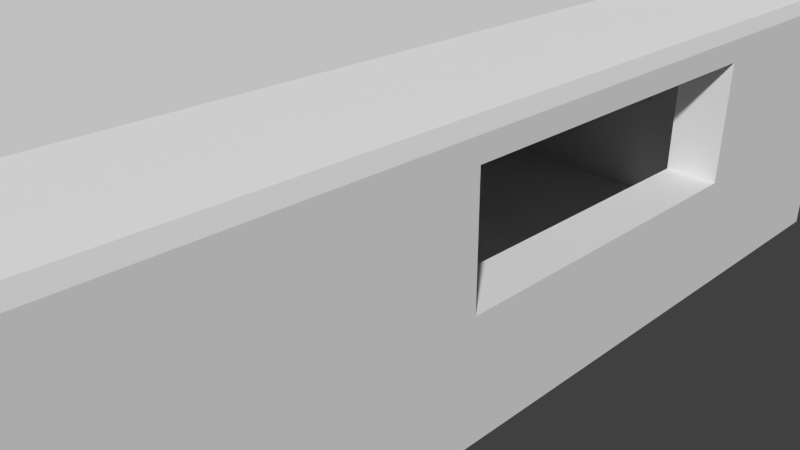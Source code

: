 # Source: map_CabinFever4.blend  (saved by Blender 2.70.0; exported with 4.5.12 LTS)
import bpy
from mathutils import Matrix  # noqa: F401  (used for matrix-valued properties, if any)

bpy.ops.wm.read_factory_settings(use_empty=True)
scene = bpy.context.scene
scene.name = 'Scene'

# ---- collections
col_collection_1 = bpy.data.collections.new('Collection 1'); scene.collection.children.link(col_collection_1)

# ---- world
world_world = bpy.data.worlds.new('World'); scene.world = world_world
world_world.color = (0.05088, 0.05088, 0.05088)
world_world.use_sun_shadow = False
world_world.sun_shadow_jitter_overblur = 0.0
world_world.cycles.sampling_method = 'MANUAL'
world_world.cycles.sample_map_resolution = 256

# ---- cameras
cam_camera = bpy.data.cameras.new('Camera')
cam_camera.clip_end = 100.0
cam_camera.lens = 35.0
cam_camera.sensor_width = 32.0
cam_camera.sensor_height = 18.0
cam_camera.ortho_scale = 7.314
cam_camera.dof.focus_distance = 0.0
cam_camera.dof.aperture_fstop = 128.0

# ---- meshes
me_plane_002 = bpy.data.meshes.new('Plane.002')
me_plane_002.from_pydata([(-1.0, -1.0, 0.0), (1.0, -1.0, 0.0), (-1.0, 1.0, 0.0), (1.0, 1.0, 0.0), (-1.0, 0.9, 0.0), (1.0, 0.9, 0.0), (-1.0, -0.905, 0.0), (1.0, -0.905, 0.0), (-0.9042, -1.0, 0.0), (-0.9042, 1.0, 0.0), (-0.9042, 0.9, 0.04054), (-0.9042, -0.905, 0.04054), (0.9048, -1.0, 0.0), (0.9048, 1.0, 0.0), (0.9048, 0.9, 0.04054), (0.9048, -0.905, 0.04054), (-1.0, -1.0, -0.02703), (1.0, -1.0, -0.02703), (-1.0, 1.0, -0.02703), (1.0, 1.0, -0.02703), (-1.0, 0.9, -0.02703), (1.0, 0.9, -0.02703), (-1.0, -0.905, -0.02703), (1.0, -0.905, -0.02703), (-0.9042, -1.0, -0.02703), (-0.9042, 1.0, -0.02703), (0.9048, -1.0, -0.02703), (0.9048, 1.0, -0.02703)], [], [(14, 5, 3, 13), (15, 7, 5, 14), (12, 1, 7, 15), (4, 10, 9, 2), (6, 11, 10, 4), (0, 8, 11, 6), (10, 14, 13, 9), (11, 15, 14, 10), (8, 12, 15, 11), (9, 13, 27, 25), (12, 8, 24, 26), (13, 3, 19, 27), (8, 0, 16, 24), (5, 7, 23, 21), (6, 4, 20, 22), (7, 1, 17, 23), (4, 2, 18, 20), (2, 9, 25, 18), (3, 5, 21, 19), (1, 12, 26, 17), (0, 6, 22, 16), (22, 20, 18, 25, 27, 19, 21, 23, 17, 26, 24, 16)])
me_plane_002.use_remesh_preserve_volume = False
me_plane_002.use_remesh_preserve_attributes = False
me_plane_002.use_mirror_vertex_groups = False
me_plane_002.update()
me_plane = bpy.data.meshes.new('Plane')
me_plane.from_pydata([(-1.0, -1.0, 0.0), (1.0, -1.0, 0.0), (-1.06, -1.0, 0.0), (1.06, -1.0, 0.0), (1.06, 1.0, 0.0), (-1.0, 1.086, 0.0), (1.06, 1.086, 0.0), (-1.0, -1.086, 0.0), (1.0, -1.086, 0.0), (-1.06, -1.086, 0.0), (1.06, -1.086, 0.0), (-0.4, -1.0, 0.0), (-0.4, 1.0, 0.0), (-0.4, 1.086, 0.0), (-0.4, -1.086, 0.0), (1.0, -0.4714, 0.0), (1.06, -0.4714, 0.0), (-1.0, 0.4286, 0.0), (0.35, -1.0, 0.0), (0.35, -1.086, 0.0), (0.35, 1.0, 0.0), (0.35, 1.086, 0.0), (0.35, -0.4714, 0.0), (1.0, -0.4143, 0.0), (1.06, -0.4143, 0.0), (0.35, -0.4143, 0.0), (-0.4, 0.4286, 0.0), (-1.0, -0.4286, 0.0), (-1.06, -0.4286, 0.0), (-0.4, -0.4286, 0.0), (-1.0, 0.07143, 0.0), (-1.06, 0.07143, 0.0), (-0.4, 0.07143, 0.0), (-0.34, -1.086, 0.0), (-0.34, 1.0, 0.0), (-0.34, 1.086, 0.0), (-0.34, -1.0, 0.0), (-0.34, 0.4286, 0.0), (-0.34, -0.4286, 0.0), (-0.34, 0.07143, 0.0), (-0.8, -1.0, 0.0), (-0.8, -1.086, 0.0), (-0.6, -1.0, 0.0), (-0.6, -1.086, 0.0), (1.0, -0.8786, 0.0), (1.06, -0.8786, 0.0), (1.0, -0.5929, 0.0), (1.06, -0.5929, 0.0), (-0.24, 1.0, 0.0), (-0.24, 1.086, 0.0), (-0.04, 1.0, 0.0), (-0.04, 1.086, 0.0), (1.0, 1.0, 0.0), (1.0, 1.086, 0.0), (-1.0, -1.0, 1.5), (1.0, -1.0, 1.5), (-1.06, -1.0, 1.5), (1.06, -1.0, 1.5), (1.06, 1.0, 1.5), (-1.0, 1.086, 1.5), (1.06, 1.086, 1.5), (-1.0, -1.086, 1.5), (1.0, -1.086, 1.5), (-1.06, -1.086, 1.5), (1.06, -1.086, 1.5), (-0.4, -1.0, 1.5), (-0.4, 1.0, 1.5), (-0.4, 1.086, 1.5), (-0.4, -1.086, 1.5), (1.0, -0.4714, 1.5), (1.06, -0.4714, 1.5), (0.35, -1.0, 1.5), (0.35, -1.086, 1.5), (0.35, 1.0, 1.5), (0.35, 1.086, 1.5), (0.35, -0.4714, 1.5), (1.0, -0.4143, 1.5), (1.06, -0.4143, 1.5), (0.35, -0.4143, 1.5), (-0.4, 0.4286, 1.5), (-1.0, -0.4286, 1.5), (-1.06, -0.4286, 1.5), (-0.4, -0.4286, 1.5), (-1.0, 0.07143, 1.5), (-1.06, 0.07143, 1.5), (-0.4, 0.07143, 1.5), (-0.34, -1.086, 1.5), (-0.34, 1.0, 1.5), (-0.34, 1.086, 1.5), (-0.34, -1.0, 1.5), (-0.34, 0.4286, 1.5), (-0.34, -0.4286, 1.5), (-0.34, 0.07143, 1.5), (-0.8, -1.0, 1.5), (-0.8, -1.086, 1.5), (-0.6, -1.0, 1.5), (-0.6, -1.086, 1.5), (1.0, -0.8786, 1.5), (1.06, -0.8786, 1.5), (1.0, -0.5929, 1.5), (1.06, -0.5929, 1.5), (-0.24, 1.0, 1.5), (-0.24, 1.086, 1.5), (-0.04, 1.0, 1.5), (-0.04, 1.086, 1.5), (1.0, 1.0, 1.5), (1.0, 1.086, 1.5), (1.06, -0.4714, 1.375), (1.06, -0.5929, 1.375), (-0.8, -1.086, 1.375), (-1.0, -1.086, 1.375), (0.35, -1.086, 1.375), (-0.34, -1.086, 1.375), (-0.4, -1.086, 1.375), (1.06, 1.0, 1.375), (1.06, 1.086, 1.375), (-1.06, -1.0, 1.375), (0.35, 1.086, 1.375), (1.0, 1.086, 1.375), (-1.06, -0.4286, 1.375), (-1.06, 0.07143, 1.375), (-0.34, 1.086, 1.375), (-0.24, 1.086, 1.375), (-0.4, 1.086, 1.375), (1.0, -1.086, 1.375), (-0.04, 1.086, 1.375), (-1.06, -1.086, 1.375), (-0.6, -1.086, 1.375), (1.06, -0.8786, 1.375), (-1.06, 0.4286, 1.375), (1.06, -1.086, 1.375), (1.06, -0.4143, 1.375), (1.06, -1.0, 1.375), (-1.0, 1.086, 1.375), (-0.24, 1.0, 1.375), (-0.34, 1.0, 1.375), (-0.34, 0.4286, 1.375), (-0.4, -1.0, 1.375), (-0.4, -0.4286, 1.375), (-0.34, -1.0, 1.375), (0.35, -1.0, 1.375), (-1.0, -1.0, 1.375), (-0.8, -1.0, 1.375), (-0.4, 0.4286, 1.375), (-0.4, 1.0, 1.375), (-0.04, 1.0, 1.375), (0.35, 1.0, 1.375), (-1.0, -0.4286, 1.375), (-0.6, -1.0, 1.375), (0.35, -0.4714, 1.375), (1.0, -0.4714, 1.375), (1.0, -1.0, 1.375), (-1.0, 0.4286, 1.375), (-1.0, 1.0, 1.375), (1.0, -0.5929, 1.375), (1.0, -0.8786, 1.375), (-1.0, 0.07143, 1.375), (-0.34, -0.4286, 1.375), (-0.34, 0.07143, 1.375), (-0.4, 0.07143, 1.375), (1.0, -0.4143, 1.375), (1.0, 1.0, 1.375), (0.35, -0.4143, 1.375), (1.06, 0.7143, 0.0), (1.0, 0.7143, 0.0), (1.06, 0.7143, 1.5), (1.0, 0.7143, 1.5), (1.06, 0.7143, 1.375), (1.0, 0.7143, 1.375), (1.0, 0.15, 1.375), (1.06, 0.15, 0.0), (1.0, 0.15, 0.0), (1.06, 0.15, 1.5), (1.0, 0.15, 1.5), (1.06, 0.15, 1.375), (1.06, -0.5929, 0.6875), (1.06, 1.086, 0.6875), (1.0, 1.086, 0.6875), (-0.04, 1.086, 0.6875), (0.35, -0.4714, 0.6875), (1.0, -0.5929, 0.6875), (1.06, -0.4143, 0.6875), (1.0, -0.4143, 0.6875), (0.35, -0.4143, 0.6875), (1.06, -0.4714, 0.6875), (1.06, 1.0, 0.6875), (0.35, 1.086, 0.6875), (-0.04, 1.0, 0.6875), (0.35, 1.0, 0.6875), (1.0, -0.4714, 0.6875), (1.0, 1.0, 0.6875), (1.06, 0.7143, 0.6875), (1.0, 0.7143, 0.6875), (1.06, 0.15, 0.6875), (1.0, 0.15, 0.6875), (-0.4, -0.4286, 0.6875), (-0.4, -1.086, 0.6875), (0.35, -1.0, 0.6875), (1.0, -1.0, 0.6875), (-0.6, -1.086, 0.6875), (1.06, -0.8786, 0.6875), (1.06, -1.086, 0.6875), (1.06, -1.0, 0.6875), (0.35, -1.086, 0.6875), (-0.34, -1.086, 0.6875), (1.0, -1.086, 0.6875), (-0.4, -1.0, 0.6875), (-0.34, -1.0, 0.6875), (-0.6, -1.0, 0.6875), (1.0, -0.8786, 0.6875), (-0.34, -0.4286, 0.6875), (-0.1675, -1.086, 0.0), (-0.1675, -1.0, 0.0), (-0.1675, -1.086, 1.5), (-0.1675, -1.0, 1.5), (-0.1675, -1.086, 1.375), (-0.1675, -1.0, 1.375), (-0.1675, -1.086, 0.6875), (-0.1675, -1.0, 0.6875), (0.09125, -1.086, 0.0), (0.09125, -1.0, 0.0), (0.09125, -1.086, 1.5), (0.09125, -1.0, 1.5), (0.09125, -1.0, 1.375), (0.09125, -1.0, 0.6875), (0.09125, -1.086, 1.375), (0.09125, -1.086, 0.6875), (0.5227, -1.0, 0.0), (0.5227, -1.086, 0.0), (0.5227, -1.0, 1.5), (0.5227, -1.086, 1.5), (0.5227, -1.086, 1.375), (0.5227, -1.0, 1.375), (0.5227, -1.086, 0.6875), (0.5227, -1.0, 0.6875), (-1.0, -0.8857, 0.0), (-1.06, -0.8857, 0.0), (-1.0, -0.8857, 1.5), (-1.06, -0.8857, 1.5), (-1.06, -0.8857, 1.375), (-1.0, -0.8857, 1.375), (-1.06, -0.6571, 1.375), (-1.0, -0.6571, 0.0), (-1.06, -0.6571, 0.0), (-1.0, -0.6571, 1.5), (-1.06, -0.6571, 1.5), (-1.0, -0.6571, 1.375), (-0.24, 1.0, 0.6875), (-0.34, 0.4286, 0.6875), (-1.0, -1.086, 0.6875), (-0.8, -1.0, 0.6875), (-1.06, 0.07143, 0.6875), (-0.24, 1.086, 0.6875), (-0.4, 1.0, 0.6875), (-1.0, 0.4286, 0.6875), (-1.0, 0.07143, 0.6875), (-1.06, -1.086, 0.6875), (-0.34, 0.07143, 0.6875), (-0.8, -1.086, 0.6875), (-1.06, -1.0, 0.6875), (-1.06, -0.4286, 0.6875), (-0.34, 1.086, 0.6875), (-0.4, 1.086, 0.6875), (-1.0, 1.086, 0.6875), (-0.34, 1.0, 0.6875), (-1.0, -1.0, 0.6875), (-0.4, 0.4286, 0.6875), (-1.0, -0.4286, 0.6875), (-1.0, 1.0, 0.6875), (-0.4, 0.07143, 0.6875), (-1.06, -0.8857, 0.6875), (-1.0, -0.8857, 0.6875), (-1.0, -0.6571, 0.6875), (-1.06, -0.6571, 0.6875), (-1.0, 1.0, 0.0), (-1.0, 1.0, 1.5), (-1.0, 0.4286, 1.5), (-1.06, 0.4286, 0.6875), (-1.06, 0.4286, 1.5), (-1.06, 0.4286, 0.0), (-1.05, 1.0, 1.375), (-1.05, 1.086, 1.375), (-1.05, 1.086, 1.5), (-1.05, 1.0, 1.5), (-1.05, 1.0, 0.0), (-1.05, 1.086, 0.0), (0.675, 1.0, 0.0), (0.675, 1.086, 0.0), (0.675, 1.0, 1.5), (0.675, 1.086, 1.5), (0.675, 1.086, 1.375), (0.675, 1.0, 1.375), (0.675, 1.086, 0.6875), (0.675, 1.0, 0.6875), (0.8531, 1.0, 0.0), (0.8531, 1.086, 0.0), (0.8531, 1.0, 1.5), (0.8531, 1.086, 1.5), (0.8531, 1.086, 1.375), (0.8531, 1.086, 0.6875), (0.8531, 1.0, 1.375), (0.8531, 1.0, 0.6875)], [(153, 280), (274, 284)], [(154, 155, 97, 99), (117, 125, 104, 74), (232, 140, 71, 229), (149, 150, 69, 75), (125, 122, 102, 104), (137, 148, 95, 65), (231, 124, 62, 230), (118, 106, 60, 115), (246, 147, 80, 244), (145, 146, 73, 103), (121, 123, 67, 88), (134, 145, 103, 101), (136, 135, 87, 90), (138, 137, 65, 82), (108, 107, 70, 100), (110, 109, 94, 61), (225, 111, 72, 221), (113, 112, 86, 68), (216, 139, 89, 214), (115, 60, 58, 114), (239, 116, 56, 238), (142, 141, 54, 93), (290, 117, 74, 289), (120, 119, 81, 84), (36, 212, 220, 18, 227, 1, 44, 46, 15, 22, 25, 23, 171, 164, 52, 294, 286, 20, 50, 48, 34, 37, 39, 32, 26, 17, 30, 27, 242, 235, 0, 40, 42, 11, 29, 38), (122, 121, 88, 102), (144, 143, 79, 66), (99, 97, 98, 100), (95, 93, 94, 96), (101, 103, 104, 102), (67, 66, 87, 88), (87, 101, 102, 88), (66, 79, 90, 87), (79, 85, 92, 90), (80, 83, 84, 81), (244, 80, 81, 245), (63, 61, 54, 56), (54, 61, 94, 93), (65, 89, 91, 82), (65, 95, 96, 68), (86, 89, 65, 68), (213, 214, 89, 86), (62, 64, 57, 55), (229, 71, 72, 230), (55, 57, 98, 97), (76, 69, 70, 77), (69, 99, 100, 70), (75, 69, 76, 78), (106, 105, 58, 60), (172, 173, 76, 77), (288, 289, 74, 73), (104, 103, 73, 74), (126, 110, 61, 63), (127, 113, 68, 96), (150, 154, 99, 69), (139, 157, 91, 89), (155, 151, 55, 97), (128, 108, 100, 98), (130, 64, 62, 124), (131, 77, 70, 107), (174, 172, 77, 131), (158, 136, 90, 92), (143, 159, 85, 79), (168, 166, 105, 161), (132, 57, 64, 130), (148, 142, 93, 95), (162, 149, 75, 78), (123, 133, 59, 67), (159, 158, 92, 85), (135, 134, 101, 87), (132, 128, 98, 57), (147, 156, 83, 80), (300, 161, 105, 296), (109, 127, 96, 94), (116, 126, 63, 56), (160, 162, 78, 76), (157, 138, 82, 91), (186, 178, 125, 117), (178, 187, 145, 125), (233, 205, 124, 231), (177, 118, 115, 176), (261, 262, 123, 121), (175, 184, 107, 108), (249, 258, 109, 110), (226, 203, 111, 225), (196, 204, 112, 113), (176, 115, 114, 185), (270, 259, 116, 239), (292, 186, 117, 290), (251, 260, 119, 120), (252, 261, 121, 122), (256, 249, 110, 126), (199, 196, 113, 127), (45, 47, 46, 44), (201, 130, 124, 205), (181, 131, 107, 184), (193, 174, 131, 181), (202, 132, 130, 201), (262, 263, 133, 123), (202, 200, 128, 132), (250, 142, 109, 258), (259, 256, 126, 116), (255, 254, 152, 156), (203, 233, 234, 197), (179, 189, 150, 149), (206, 208, 148, 137), (272, 267, 147, 246), (187, 188, 146, 145), (51, 49, 48, 50), (248, 264, 135, 136), (195, 206, 137, 138), (218, 207, 139, 216), (250, 265, 141, 142), (253, 266, 143, 144), (189, 180, 154, 150), (207, 210, 157, 139), (268, 253, 144, 153), (209, 198, 151, 155), (257, 248, 136, 158), (266, 269, 159, 143), (192, 168, 161, 190), (43, 42, 40, 41), (183, 179, 149, 162), (269, 257, 158, 159), (264, 247, 134, 135), (267, 255, 156, 147), (301, 190, 161, 300), (182, 183, 162, 160), (210, 195, 138, 157), (175, 108, 154, 180), (200, 209, 155, 128), (108, 128, 155, 154), (208, 199, 127, 148), (127, 109, 142, 148), (247, 252, 122, 134), (122, 125, 145, 134), (58, 105, 166, 165), (114, 58, 165, 167), (169, 173, 166, 168), (185, 114, 167, 191), (165, 166, 173, 172), (167, 165, 172, 174), (174, 193, 194, 169), (160, 76, 173, 169), (182, 160, 169, 194), (21, 51, 178, 186), (51, 50, 187, 178), (53, 177, 176, 6), (47, 16, 184, 175), (6, 176, 185, 4), (287, 21, 186, 292), (24, 181, 184, 16), (170, 193, 181, 24), (22, 15, 189, 179), (50, 20, 188, 187), (15, 46, 180, 189), (164, 192, 190, 52), (25, 22, 179, 183), (294, 52, 190, 301), (23, 25, 183, 182), (47, 175, 180, 46), (4, 185, 191, 163), (171, 194, 192, 164), (163, 191, 193, 170), (23, 182, 194, 171), (192, 194, 193, 191), (167, 168, 192, 191), (168, 167, 174, 169), (228, 8, 205, 233), (219, 19, 203, 226), (14, 33, 204, 196), (43, 14, 196, 199), (10, 201, 205, 8), (3, 202, 201, 10), (3, 45, 200, 202), (227, 18, 197, 234), (11, 42, 208, 206), (29, 11, 206, 195), (212, 36, 207, 218), (36, 38, 210, 207), (44, 1, 198, 209), (38, 29, 195, 210), (45, 44, 209, 200), (42, 43, 199, 208), (112, 215, 213, 86), (223, 216, 214, 222), (221, 222, 214, 213), (204, 217, 215, 112), (218, 217, 226, 224), (33, 211, 217, 204), (220, 212, 218, 224), (215, 225, 221, 213), (215, 217, 218, 216), (211, 219, 226, 217), (140, 223, 222, 71), (72, 71, 222, 221), (197, 224, 223, 140), (18, 220, 224, 197), (225, 223, 224, 226), (216, 223, 225, 215), (151, 232, 229, 55), (111, 231, 230, 72), (55, 229, 230, 62), (140, 111, 203, 197), (198, 234, 232, 151), (19, 228, 233, 203), (1, 227, 234, 198), (231, 232, 234, 233), (111, 140, 232, 231), (141, 240, 237, 54), (241, 239, 238, 245), (54, 237, 238, 56), (246, 241, 273, 272), (265, 271, 240, 141), (240, 246, 244, 237), (237, 244, 245, 238), (270, 271, 272, 273), (119, 241, 245, 81), (260, 273, 241, 119), (35, 13, 262, 261), (7, 41, 258, 249), (236, 2, 259, 270), (31, 28, 260, 251), (49, 35, 261, 252), (9, 7, 249, 256), (13, 5, 263, 262), (40, 250, 258, 41), (2, 9, 256, 259), (30, 17, 254, 255), (242, 27, 267, 272), (37, 34, 264, 248), (40, 0, 265, 250), (12, 26, 266, 253), (39, 37, 248, 257), (26, 32, 269, 266), (32, 39, 257, 269), (34, 48, 247, 264), (27, 30, 255, 267), (48, 49, 252, 247), (243, 236, 270, 273), (0, 235, 271, 265), (235, 242, 272, 271), (28, 243, 273, 260), (239, 240, 271, 270), (239, 241, 246, 240), (156, 152, 276, 83), (274, 17, 26, 12), (275, 66, 67, 59), (153, 144, 66, 275), (277, 251, 120, 129), (274, 12, 253, 268), (275, 276, 152, 153), (129, 120, 84, 278), (276, 278, 84, 83), (279, 31, 251, 277), (17, 274, 153, 152), (283, 282, 281, 280), (133, 281, 282, 59), (59, 282, 283, 275), (278, 276, 275, 283), (278, 283, 280, 129), (281, 133, 5, 285), (281, 285, 284, 280), (280, 284, 279, 129), (298, 290, 289, 297), (296, 297, 289, 288), (146, 291, 288, 73), (292, 293, 301, 299), (188, 293, 291, 146), (295, 287, 292, 299), (20, 286, 293, 188), (291, 300, 296, 288), (290, 291, 293, 292), (286, 294, 301, 293), (118, 298, 297, 106), (105, 106, 297, 296), (177, 299, 298, 118), (53, 295, 299, 177), (300, 298, 299, 301), (290, 298, 300, 291)])
me_plane.use_remesh_preserve_volume = False
me_plane.use_remesh_preserve_attributes = False
me_plane.use_mirror_vertex_groups = False
me_plane.update()

# ---- objects
ob_ceil = bpy.data.objects.new('Ceil', me_plane_002)
ob_bunker = bpy.data.objects.new('Bunker', me_plane)
ob_camera = bpy.data.objects.new('Camera', cam_camera)

# ---- transforms, parenting, visibility, modifiers, constraints
ob_ceil.location = (0.0, 0.0, 3.0)
ob_ceil.scale = (10.26, 7.546, 7.546)
ob_ceil.lineart.crease_threshold = 0.0
ob_bunker.location = (-9.686e-08, 0.0, 0.0)
ob_bunker.scale = (10.0, 7.0, 2.0)
ob_bunker.lineart.crease_threshold = 0.0
ob_camera.location = (14.73, -3.659, 5.344)
ob_camera.rotation_euler = (1.109, 0.01082, 0.8149)
ob_camera.lock_rotations_4d = False
ob_camera.empty_display_type = 'ARROWS'
ob_camera.color = (0.0, 0.0, 0.0, 0.0)
ob_camera.display_type = 'WIRE'
ob_camera.lineart.crease_threshold = 0.0

# ---- collection membership
col_collection_1.objects.link(ob_ceil)
col_collection_1.objects.link(ob_bunker)
col_collection_1.objects.link(ob_camera)

# ---- scene / render settings (as saved in the file)
scene.camera = ob_camera
scene.frame_start = 1; scene.frame_end = 250; scene.frame_set(2)
scene.render.engine = 'BLENDER_EEVEE_NEXT'
scene.render.resolution_percentage = 50
scene.render.dither_intensity = 0.0
scene.cycles.use_denoising = False
scene.cycles.samples = 10
scene.cycles.sampling_pattern = 'TABULATED_SOBOL'
scene.cycles.light_sampling_threshold = 0.0
scene.cycles.use_adaptive_sampling = False
scene.cycles.use_light_tree = False
scene.cycles.blur_glossy = 0.0
scene.cycles.volume_bounces = 1
scene.cycles.pixel_filter_type = 'GAUSSIAN'
scene.cycles.sample_clamp_indirect = 0.0
scene.view_settings.view_transform = 'Standard'
bpy.context.view_layer.update()

# ---- added for rendering (the .blend has no usable light): sun
light_auto_sun = bpy.data.lights.new('AutoSun', 'SUN')
light_auto_sun.energy = 3.0
light_auto_sun.angle = 0.0523599
ob_auto_sun = bpy.data.objects.new('AutoSun', light_auto_sun)
scene.collection.objects.link(ob_auto_sun)
ob_auto_sun.rotation_euler = (0.872665, 0.174533, 0.523599)
bpy.context.view_layer.update()
